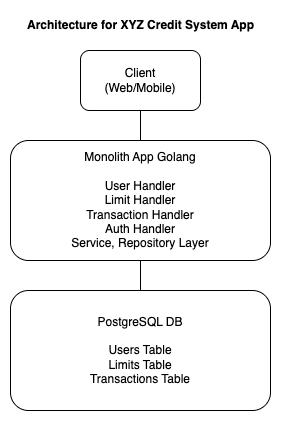

The diagram above was exported from draw.io. Its source (the exported page's mxGraphModel, read from the mxfile embedded in the PNG):
<mxGraphModel dx="1614" dy="912" grid="1" gridSize="10" guides="1" tooltips="1" connect="1" arrows="1" fold="1" page="1" pageScale="1" pageWidth="850" pageHeight="1100" math="0" shadow="0">
  <root>
    <mxCell id="0" />
    <mxCell id="1" parent="0" />
    <mxCell id="BBcXyfIDAOvViarUOs8o-1" style="edgeStyle=orthogonalEdgeStyle;rounded=0;orthogonalLoop=1;jettySize=auto;html=1;exitX=0.5;exitY=1;exitDx=0;exitDy=0;endArrow=none;startFill=0;" edge="1" parent="1" source="BBcXyfIDAOvViarUOs8o-2" target="BBcXyfIDAOvViarUOs8o-4">
      <mxGeometry relative="1" as="geometry" />
    </mxCell>
    <mxCell id="BBcXyfIDAOvViarUOs8o-2" value="Client &lt;br&gt;(Web/Mobile)" style="rounded=1;whiteSpace=wrap;html=1;" vertex="1" parent="1">
      <mxGeometry x="640" y="80" width="120" height="60" as="geometry" />
    </mxCell>
    <mxCell id="BBcXyfIDAOvViarUOs8o-3" style="edgeStyle=orthogonalEdgeStyle;rounded=0;orthogonalLoop=1;jettySize=auto;html=1;exitX=0.5;exitY=1;exitDx=0;exitDy=0;entryX=0.5;entryY=0;entryDx=0;entryDy=0;endArrow=none;startFill=0;" edge="1" parent="1" source="BBcXyfIDAOvViarUOs8o-4" target="BBcXyfIDAOvViarUOs8o-5">
      <mxGeometry relative="1" as="geometry" />
    </mxCell>
    <mxCell id="BBcXyfIDAOvViarUOs8o-4" value="Monolith App Golang&lt;br&gt;&lt;br&gt;&lt;div&gt;User Handler&lt;/div&gt;&lt;div&gt;Limit Handler&lt;/div&gt;&lt;div&gt;Transaction Handler&lt;/div&gt;&lt;div&gt;Auth Handler&lt;/div&gt;&lt;div&gt;Service, Repository Layer&lt;/div&gt;" style="rounded=1;whiteSpace=wrap;html=1;" vertex="1" parent="1">
      <mxGeometry x="570" y="170" width="260" height="120" as="geometry" />
    </mxCell>
    <mxCell id="BBcXyfIDAOvViarUOs8o-5" value="PostgreSQL DB&lt;br&gt;&lt;br&gt;&lt;div&gt;Users Table&lt;/div&gt;&lt;div&gt;Limits Table&lt;/div&gt;&lt;div&gt;Transactions Table&lt;br&gt;&lt;/div&gt;" style="rounded=1;whiteSpace=wrap;html=1;" vertex="1" parent="1">
      <mxGeometry x="570" y="320" width="260" height="120" as="geometry" />
    </mxCell>
    <mxCell id="BBcXyfIDAOvViarUOs8o-6" value="Architecture for XYZ Credit System App" style="text;html=1;align=center;verticalAlign=middle;resizable=0;points=[];autosize=1;strokeColor=none;fillColor=none;fontStyle=1" vertex="1" parent="1">
      <mxGeometry x="585" y="40" width="230" height="30" as="geometry" />
    </mxCell>
  </root>
</mxGraphModel>